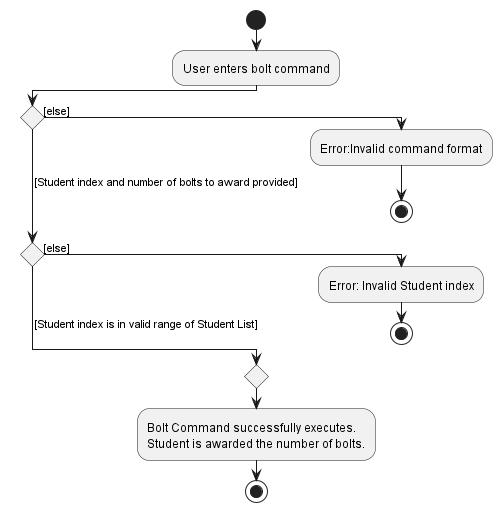

The diagram above was rendered by PlantUML. Its source (embedded in the PNG):
@startuml
!pragma useVerticalIf on
start
:User enters bolt command;
if () then ([else])
  :Error:Invalid command format;
  stop
( [Student index and number of bolts to award provided]) elseif () then ([else])
  :Error: Invalid Student index;
  stop
else ( [Student index is in valid range of Student List])
endif
  :Bolt Command successfully executes.
Student is awarded the number of bolts.;
stop

@enduml